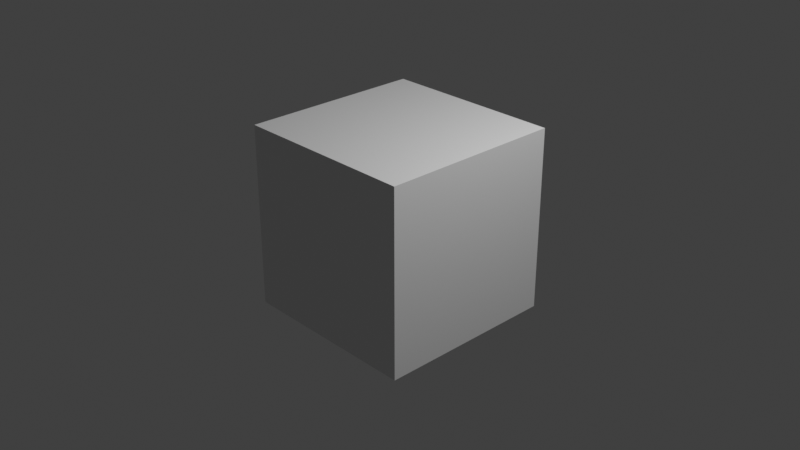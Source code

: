 # Source: startup.blend  (saved by Blender 4.3.34; exported with 4.5.12 LTS)
import bpy
from mathutils import Matrix  # noqa: F401  (used for matrix-valued properties, if any)

bpy.ops.wm.read_factory_settings(use_empty=True)
scene = bpy.context.scene
scene.name = 'Scene'

# ---- collections
col_collection = bpy.data.collections.new('Collection'); scene.collection.children.link(col_collection)

# ---- materials (node trees are filled in below, after node groups)
mat_material = bpy.data.materials.new('Material')
mat_material.alpha_threshold = 0.0
mat_material.roughness = 0.5
mat_material.line_color = (0.0, 0.0, 0.0, 1.0)

# ---- material node trees
mat_material.use_nodes = True; mat_material.node_tree.nodes.clear()
_N = mat_material.node_tree.nodes; _L = mat_material.node_tree.links
n0 = _N.new('ShaderNodeOutputMaterial'); n0.name = 'Material Output'; n0.location = (300, 300)
n1 = _N.new('ShaderNodeBsdfPrincipled'); n1.name = 'Principled BSDF'; n1.location = (10, 300)
n1.inputs[3].default_value = 1.45
_L.new(n1.outputs[0], n0.inputs[0])
n0.is_active_output = True

# ---- world
world_world = bpy.data.worlds.new('World'); scene.world = world_world
world_world.use_nodes = True; world_world.node_tree.nodes.clear()
_N = world_world.node_tree.nodes; _L = world_world.node_tree.links
n0 = _N.new('ShaderNodeOutputWorld'); n0.name = 'World Output'; n0.location = (300, 300)
n1 = _N.new('ShaderNodeBackground'); n1.name = 'Background'; n1.location = (10, 300)
n1.inputs[0].default_value = (0.05088, 0.05088, 0.05088, 1.0)
_L.new(n1.outputs[0], n0.inputs[0])
n0.is_active_output = True
world_world.color = (0.05088, 0.05088, 0.05088)
world_world.sun_shadow_jitter_overblur = 0.0

# ---- cameras
cam_camera = bpy.data.cameras.new('Camera')
cam_camera.clip_end = 100.0
cam_camera.ortho_scale = 7.314

# ---- lights
light_light = bpy.data.lights.new('Light', 'POINT')
light_light.energy = 1000.0
light_light.shadow_soft_size = 0.1

# ---- meshes
me_cube = bpy.data.meshes.new('Cube')
me_cube.from_pydata([(1.0, 1.0, 1.0), (1.0, 1.0, -1.0), (1.0, -1.0, 1.0), (1.0, -1.0, -1.0), (-1.0, 1.0, 1.0), (-1.0, 1.0, -1.0), (-1.0, -1.0, 1.0), (-1.0, -1.0, -1.0)], [], [(0, 4, 6, 2), (3, 2, 6, 7), (7, 6, 4, 5), (5, 1, 3, 7), (1, 0, 2, 3), (5, 4, 0, 1)])
_uv = me_cube.uv_layers.new(name='UVMap')
_uv.uv.foreach_set('vector', [0.625, 0.5, 0.875, 0.5, 0.875, 0.75, 0.625, 0.75, 0.375, 0.75, 0.625, 0.75, 0.625, 1.0, 0.375, 1.0, 0.375, 0.0, 0.625, 0.0, 0.625, 0.25, 0.375, 0.25, 0.125, 0.5, 0.375, 0.5, 0.375, 0.75, 0.125, 0.75, 0.375, 0.5, 0.625, 0.5, 0.625, 0.75, 0.375, 0.75, 0.375, 0.25, 0.625, 0.25, 0.625, 0.5, 0.375, 0.5])
me_cube.materials.append(mat_material)
me_cube.use_mirror_vertex_groups = False
me_cube.update()

# ---- objects
ob_cube = bpy.data.objects.new('Cube', me_cube)
ob_light = bpy.data.objects.new('Light', light_light)
ob_camera = bpy.data.objects.new('Camera', cam_camera)

# ---- transforms, parenting, visibility, modifiers, constraints
ob_cube.location = (0.0, 0.0, 0.0)
ob_cube.lock_rotations_4d = False
ob_cube.empty_display_type = 'ARROWS'
ob_cube.lineart.crease_threshold = 0.0
ob_light.location = (4.076, 1.005, 5.904)
ob_light.rotation_euler = (0.6503, 0.05522, 1.866)
ob_light.lock_rotations_4d = False
ob_light.empty_display_type = 'ARROWS'
ob_light.color = (0.0, 0.0, 0.0, 0.0)
ob_light.lineart.crease_threshold = 0.0
ob_camera.location = (7.359, -6.926, 4.958)
ob_camera.rotation_euler = (1.109, 0.0, 0.8149)
ob_camera.lock_rotations_4d = False
ob_camera.empty_display_type = 'ARROWS'
ob_camera.color = (0.0, 0.0, 0.0, 0.0)
ob_camera.display_type = 'WIRE'
ob_camera.lineart.crease_threshold = 0.0

# ---- collection membership
col_collection.objects.link(ob_cube)
col_collection.objects.link(ob_light)
col_collection.objects.link(ob_camera)

# ---- scene / render settings (as saved in the file)
scene.camera = ob_camera
scene.frame_start = 1; scene.frame_end = 250; scene.frame_set(1)
scene.render.engine = 'BLENDER_EEVEE_NEXT'
scene.view_settings.view_transform = 'Standard'
bpy.context.view_layer.update()
